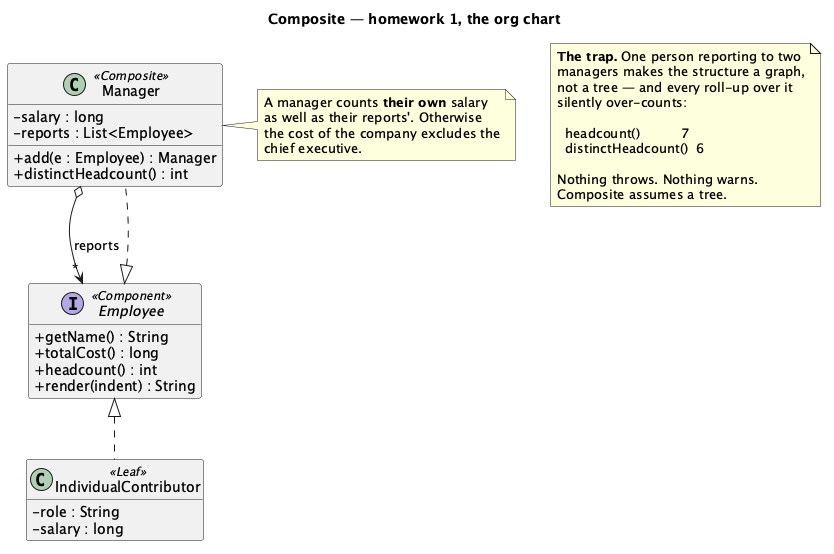

The diagram above was rendered by PlantUML. Its source (embedded in the PNG):
@startuml "Composite - Org Chart (Homework) - Class Diagram"
skinparam classAttributeIconSize 0
hide empty members
title Composite — homework 1, the org chart


interface Employee <<Component>> {
  + getName() : String
  + totalCost() : long
  + headcount() : int
  + render(indent) : String
}

class IndividualContributor <<Leaf>> {
  - role : String
  - salary : long
}

class Manager <<Composite>> {
  - salary : long
  - reports : List<Employee>
  + add(e : Employee) : Manager
  + distinctHeadcount() : int
}

Employee <|.. IndividualContributor
Employee <|.. Manager
Manager o--> "*" Employee : reports

note right of Manager
  A manager counts <b>their own</b> salary
  as well as their reports'. Otherwise
  the cost of the company excludes the
  chief executive.
end note

note as N1
  <b>The trap.</b> One person reporting to two
  managers makes the structure a graph,
  not a tree — and every roll-up over it
  silently over-counts:

    headcount()          7
    distinctHeadcount()  6

  Nothing throws. Nothing warns.
  Composite assumes a tree.
end note

@enduml